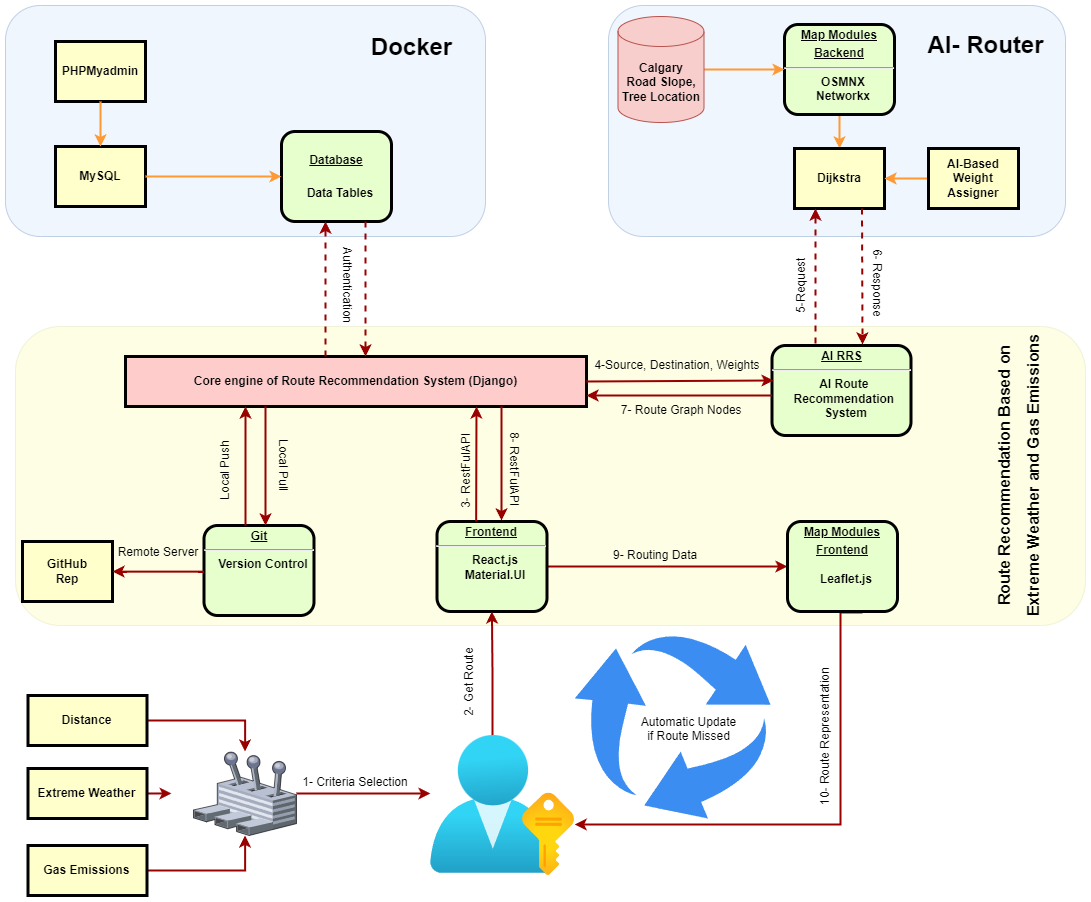

The diagram above was exported from draw.io. Its source (the exported page's mxGraphModel, read from the mxfile embedded in the PNG):
<mxGraphModel dx="2873" dy="1091" grid="1" gridSize="10" guides="1" tooltips="1" connect="1" arrows="1" fold="1" page="1" pageScale="1" pageWidth="826" pageHeight="1169" background="none" math="0" shadow="0">
  <root>
    <mxCell id="0" />
    <mxCell id="1" parent="0" />
    <mxCell id="9Zr8cZvRMVH2YvMuH22O-112" value="" style="rounded=1;whiteSpace=wrap;html=1;fillColor=#F7FC74;strokeColor=#BABF73;opacity=20;" vertex="1" parent="1">
      <mxGeometry y="361" width="1070" height="299" as="geometry" />
    </mxCell>
    <mxCell id="9Zr8cZvRMVH2YvMuH22O-109" value="" style="rounded=1;whiteSpace=wrap;html=1;fillColor=#dae8fc;strokeColor=#6c8ebf;opacity=40;" vertex="1" parent="1">
      <mxGeometry x="593" y="40" width="457" height="231" as="geometry" />
    </mxCell>
    <mxCell id="iHWSVZJ8z76OzLY6IESW-100" value="" style="rounded=1;whiteSpace=wrap;html=1;fillColor=#dae8fc;strokeColor=#6c8ebf;opacity=40;" parent="1" vertex="1">
      <mxGeometry x="-10" y="40" width="480" height="231" as="geometry" />
    </mxCell>
    <mxCell id="2" value="&lt;p style=&quot;margin: 0px; margin-top: 4px; text-align: center; text-decoration: underline;&quot;&gt;&lt;span style=&quot;background-color: initial;&quot;&gt;&lt;br&gt;&lt;/span&gt;&lt;/p&gt;&lt;p style=&quot;margin: 0px; margin-top: 4px; text-align: center; text-decoration: underline;&quot;&gt;&lt;span style=&quot;background-color: initial;&quot;&gt;Database&lt;/span&gt;&lt;/p&gt;&lt;p style=&quot;margin: 0px; margin-top: 4px; text-align: center; text-decoration: underline;&quot;&gt;&lt;br&gt;&lt;/p&gt;&lt;p style=&quot;margin: 0px; margin-left: 8px;&quot;&gt;Data Tables&lt;/p&gt;" style="verticalAlign=middle;align=center;overflow=fill;fontSize=12;fontFamily=Helvetica;html=1;rounded=1;fontStyle=1;strokeWidth=3;fillColor=#E6FFCC" parent="1" vertex="1">
      <mxGeometry x="266" y="166" width="110" height="90" as="geometry" />
    </mxCell>
    <mxCell id="4" value="MySQL" style="whiteSpace=wrap;align=center;verticalAlign=middle;fontStyle=1;strokeWidth=3;fillColor=#FFFFCC" parent="1" vertex="1">
      <mxGeometry x="40" y="181" width="90" height="60" as="geometry" />
    </mxCell>
    <mxCell id="5" value="Core engine of Route Recommendation System (Django)" style="shape=process;whiteSpace=wrap;align=center;verticalAlign=middle;size=0;fontStyle=1;strokeWidth=3;fillColor=#FFCCCC" parent="1" vertex="1">
      <mxGeometry x="110" y="391" width="461" height="50" as="geometry" />
    </mxCell>
    <mxCell id="7" value="&lt;p style=&quot;margin: 0px; margin-top: 4px; text-align: center; text-decoration: underline;&quot;&gt;&lt;strong&gt;AI RRS&lt;/strong&gt;&lt;/p&gt;&lt;hr&gt;&lt;p style=&quot;margin: 0px; margin-left: 8px;&quot;&gt;AI Route&amp;nbsp;&lt;/p&gt;&lt;p style=&quot;margin: 0px; margin-left: 8px;&quot;&gt;Recommendation&amp;nbsp;&lt;/p&gt;&lt;p style=&quot;margin: 0px; margin-left: 8px;&quot;&gt;System&lt;/p&gt;" style="verticalAlign=middle;align=center;overflow=fill;fontSize=12;fontFamily=Helvetica;html=1;rounded=1;fontStyle=1;strokeWidth=3;fillColor=#E6FFCC" parent="1" vertex="1">
      <mxGeometry x="756.5" y="380" width="139" height="90" as="geometry" />
    </mxCell>
    <mxCell id="9Zr8cZvRMVH2YvMuH22O-106" style="edgeStyle=orthogonalEdgeStyle;rounded=0;orthogonalLoop=1;jettySize=auto;html=1;exitX=0.5;exitY=1;exitDx=0;exitDy=0;entryX=0.5;entryY=0;entryDx=0;entryDy=0;strokeColor=#FF9933;strokeWidth=2;" edge="1" parent="1" source="8" target="12">
      <mxGeometry relative="1" as="geometry" />
    </mxCell>
    <mxCell id="8" value="&lt;p style=&quot;margin: 0px; margin-top: 4px; text-align: center; text-decoration: underline;&quot;&gt;Map Modules&lt;/p&gt;&lt;p style=&quot;margin: 0px; margin-top: 4px; text-align: center; text-decoration: underline;&quot;&gt;Backend&lt;/p&gt;&lt;hr&gt;&lt;p style=&quot;margin: 0px; margin-left: 8px;&quot;&gt;OSMNX&lt;/p&gt;&lt;p style=&quot;margin: 0px; margin-left: 8px;&quot;&gt;Networkx&lt;/p&gt;" style="verticalAlign=middle;align=center;overflow=fill;fontSize=12;fontFamily=Helvetica;html=1;rounded=1;fontStyle=1;strokeWidth=3;fillColor=#E6FFCC" parent="1" vertex="1">
      <mxGeometry x="769" y="59" width="110" height="90" as="geometry" />
    </mxCell>
    <mxCell id="10" value="&lt;p style=&quot;margin: 0px; margin-top: 4px; text-align: center; text-decoration: underline;&quot;&gt;Git&lt;/p&gt;&lt;hr&gt;&lt;p style=&quot;margin: 0px; margin-left: 8px;&quot;&gt;Version Control&lt;/p&gt;" style="verticalAlign=middle;align=center;overflow=fill;fontSize=12;fontFamily=Helvetica;html=1;rounded=1;fontStyle=1;strokeWidth=3;fillColor=#E6FFCC" parent="1" vertex="1">
      <mxGeometry x="188.49999999999991" y="560" width="110" height="90" as="geometry" />
    </mxCell>
    <mxCell id="12" value="Dijkstra" style="whiteSpace=wrap;align=center;verticalAlign=middle;fontStyle=1;strokeWidth=3;fillColor=#FFFFCC" parent="1" vertex="1">
      <mxGeometry x="779" y="183" width="90" height="60" as="geometry" />
    </mxCell>
    <mxCell id="14" value="GitHub&#10;Rep" style="whiteSpace=wrap;align=center;verticalAlign=middle;fontStyle=1;strokeWidth=3;fillColor=#FFFFCC" parent="1" vertex="1">
      <mxGeometry x="6.999999999999972" y="575.9999999999999" width="90" height="60" as="geometry" />
    </mxCell>
    <mxCell id="37" value="" style="edgeStyle=none;noEdgeStyle=1;strokeColor=#FF9933;strokeWidth=2" parent="1" source="4" target="2" edge="1">
      <mxGeometry width="100" height="100" relative="1" as="geometry">
        <mxPoint x="280" y="190" as="sourcePoint" />
        <mxPoint x="380" y="90" as="targetPoint" />
      </mxGeometry>
    </mxCell>
    <mxCell id="9Zr8cZvRMVH2YvMuH22O-127" style="edgeStyle=orthogonalEdgeStyle;rounded=0;orthogonalLoop=1;jettySize=auto;html=1;entryX=0;entryY=0.5;entryDx=0;entryDy=0;strokeColor=#990000;strokeWidth=2;" edge="1" parent="1" source="11" target="9Zr8cZvRMVH2YvMuH22O-100">
      <mxGeometry relative="1" as="geometry" />
    </mxCell>
    <mxCell id="11" value="&lt;p style=&quot;margin: 0px; margin-top: 4px; text-align: center; text-decoration: underline;&quot;&gt;&lt;strong&gt;Frontend&lt;/strong&gt;&lt;/p&gt;&lt;hr&gt;&lt;p style=&quot;margin: 0px; margin-left: 8px;&quot;&gt;React.js&lt;/p&gt;&lt;p style=&quot;margin: 0px; margin-left: 8px;&quot;&gt;Material.UI&lt;/p&gt;" style="verticalAlign=middle;align=center;overflow=fill;fontSize=12;fontFamily=Helvetica;html=1;rounded=1;fontStyle=1;strokeWidth=3;fillColor=#E6FFCC" parent="1" vertex="1">
      <mxGeometry x="421.49999999999994" y="556" width="110" height="90" as="geometry" />
    </mxCell>
    <mxCell id="55" value="" style="edgeStyle=elbowEdgeStyle;elbow=horizontal;strokeColor=#990000;strokeWidth=2;dashed=1;" parent="1" source="5" target="2" edge="1">
      <mxGeometry width="100" height="100" relative="1" as="geometry">
        <mxPoint x="50" y="530" as="sourcePoint" />
        <mxPoint x="150" y="430" as="targetPoint" />
        <Array as="points">
          <mxPoint x="310" y="350" />
          <mxPoint x="260" y="370" />
        </Array>
      </mxGeometry>
    </mxCell>
    <mxCell id="56" value="" style="edgeStyle=elbowEdgeStyle;elbow=horizontal;strokeColor=#990000;strokeWidth=2;dashed=1;" parent="1" source="2" target="5" edge="1">
      <mxGeometry width="100" height="100" relative="1" as="geometry">
        <mxPoint x="50" y="500" as="sourcePoint" />
        <mxPoint x="150" y="400" as="targetPoint" />
        <Array as="points">
          <mxPoint x="350" y="360" />
          <mxPoint x="280" y="360" />
        </Array>
      </mxGeometry>
    </mxCell>
    <mxCell id="72" value="" style="edgeStyle=elbowEdgeStyle;elbow=vertical;strokeColor=#990000;strokeWidth=2;exitX=1;exitY=0.5;exitDx=0;exitDy=0;entryX=0.011;entryY=0.389;entryDx=0;entryDy=0;entryPerimeter=0;" parent="1" source="5" target="7" edge="1">
      <mxGeometry width="100" height="100" relative="1" as="geometry">
        <mxPoint x="571.0000000000002" y="411" as="sourcePoint" />
        <mxPoint x="720" y="415" as="targetPoint" />
        <Array as="points">
          <mxPoint x="650" y="415" />
        </Array>
      </mxGeometry>
    </mxCell>
    <mxCell id="73" value="" style="edgeStyle=elbowEdgeStyle;elbow=vertical;strokeColor=#990000;strokeWidth=2" parent="1" source="7" target="5" edge="1">
      <mxGeometry width="100" height="100" relative="1" as="geometry">
        <mxPoint x="460" y="500" as="sourcePoint" />
        <mxPoint x="560" y="400" as="targetPoint" />
        <Array as="points">
          <mxPoint x="650" y="430" />
        </Array>
      </mxGeometry>
    </mxCell>
    <mxCell id="74" value="4-Source, Destination, Weights" style="text;spacingTop=-5;align=center" parent="1" vertex="1">
      <mxGeometry x="647" y="390.99999999999994" width="30" height="20" as="geometry" />
    </mxCell>
    <mxCell id="75" value="7- Route Graph Nodes" style="text;spacingTop=-5;align=center" parent="1" vertex="1">
      <mxGeometry x="561.24" y="436" width="210" height="17" as="geometry" />
    </mxCell>
    <mxCell id="87" value="" style="edgeStyle=elbowEdgeStyle;elbow=vertical;strokeColor=#990000;strokeWidth=2" parent="1" source="10" target="14" edge="1">
      <mxGeometry width="100" height="100" relative="1" as="geometry">
        <mxPoint x="70" y="740" as="sourcePoint" />
        <mxPoint x="170" y="640" as="targetPoint" />
      </mxGeometry>
    </mxCell>
    <mxCell id="88" value="" style="edgeStyle=elbowEdgeStyle;elbow=horizontal;strokeColor=#990000;strokeWidth=2;entryX=0.586;entryY=-0.011;entryDx=0;entryDy=0;entryPerimeter=0;" parent="1" target="11" edge="1">
      <mxGeometry width="100" height="100" relative="1" as="geometry">
        <mxPoint x="486" y="441" as="sourcePoint" />
        <mxPoint x="486" y="550" as="targetPoint" />
        <Array as="points">
          <mxPoint x="486" y="500" />
          <mxPoint x="466" y="470" />
        </Array>
      </mxGeometry>
    </mxCell>
    <mxCell id="89" value="" style="edgeStyle=elbowEdgeStyle;elbow=horizontal;strokeColor=#990000;strokeWidth=2;exitX=0.165;exitY=0;exitDx=0;exitDy=0;exitPerimeter=0;" parent="1" edge="1">
      <mxGeometry width="100" height="100" relative="1" as="geometry">
        <mxPoint x="460.6500000000001" y="556" as="sourcePoint" />
        <mxPoint x="461" y="441" as="targetPoint" />
        <Array as="points">
          <mxPoint x="461" y="560" />
          <mxPoint x="431" y="470" />
        </Array>
      </mxGeometry>
    </mxCell>
    <mxCell id="90" value="Local Pull" style="text;spacingTop=-5;align=center;rotation=90;" parent="1" vertex="1">
      <mxGeometry x="251" y="490" width="30" height="20" as="geometry" />
    </mxCell>
    <mxCell id="91" value="Local Push" style="text;spacingTop=-5;align=center;rotation=-90;" parent="1" vertex="1">
      <mxGeometry x="196" y="494.0000000000002" width="30" height="20" as="geometry" />
    </mxCell>
    <mxCell id="92" value="" style="edgeStyle=elbowEdgeStyle;elbow=horizontal;strokeColor=#990000;strokeWidth=2" parent="1" source="5" target="10" edge="1">
      <mxGeometry width="100" height="100" relative="1" as="geometry">
        <mxPoint x="30.000000000000114" y="500" as="sourcePoint" />
        <mxPoint x="130.0000000000001" y="400" as="targetPoint" />
        <Array as="points">
          <mxPoint x="250" y="470" />
        </Array>
      </mxGeometry>
    </mxCell>
    <mxCell id="93" value="" style="edgeStyle=elbowEdgeStyle;elbow=horizontal;strokeColor=#990000;strokeWidth=2" parent="1" source="10" target="5" edge="1">
      <mxGeometry width="100" height="100" relative="1" as="geometry">
        <mxPoint x="40" y="510" as="sourcePoint" />
        <mxPoint x="140" y="410" as="targetPoint" />
        <Array as="points">
          <mxPoint x="230" y="470" />
        </Array>
      </mxGeometry>
    </mxCell>
    <mxCell id="94" value="Remote Server" style="text;spacingTop=-5;align=center" parent="1" vertex="1">
      <mxGeometry x="123" y="578" width="40" height="25" as="geometry" />
    </mxCell>
    <mxCell id="iHWSVZJ8z76OzLY6IESW-96" value="PHPMyadmin" style="whiteSpace=wrap;align=center;verticalAlign=middle;fontStyle=1;strokeWidth=3;fillColor=#FFFFCC" parent="1" vertex="1">
      <mxGeometry x="40" y="76" width="90" height="60" as="geometry" />
    </mxCell>
    <mxCell id="iHWSVZJ8z76OzLY6IESW-98" value="" style="edgeStyle=none;noEdgeStyle=1;strokeColor=#FF9933;strokeWidth=2;exitX=0.5;exitY=1;exitDx=0;exitDy=0;" parent="1" source="iHWSVZJ8z76OzLY6IESW-96" target="4" edge="1">
      <mxGeometry width="100" height="100" relative="1" as="geometry">
        <mxPoint x="74" y="216" as="sourcePoint" />
        <mxPoint x="180" y="216" as="targetPoint" />
      </mxGeometry>
    </mxCell>
    <mxCell id="iHWSVZJ8z76OzLY6IESW-101" value="Docker" style="text;strokeColor=none;fillColor=none;html=1;fontSize=24;fontStyle=1;verticalAlign=middle;align=center;opacity=40;" parent="1" vertex="1">
      <mxGeometry x="346" y="62" width="100" height="40" as="geometry" />
    </mxCell>
    <mxCell id="9Zr8cZvRMVH2YvMuH22O-107" style="edgeStyle=orthogonalEdgeStyle;rounded=0;orthogonalLoop=1;jettySize=auto;html=1;strokeColor=#FF9933;strokeWidth=2;" edge="1" parent="1" source="iHWSVZJ8z76OzLY6IESW-106" target="8">
      <mxGeometry relative="1" as="geometry" />
    </mxCell>
    <mxCell id="iHWSVZJ8z76OzLY6IESW-106" value="&lt;b&gt;Calgary&lt;br&gt;Road Slope,&lt;br&gt;Tree Location&lt;/b&gt;" style="shape=cylinder3;whiteSpace=wrap;html=1;boundedLbl=1;backgroundOutline=1;size=15;fillColor=#f8cecc;strokeColor=#b85450;" parent="1" vertex="1">
      <mxGeometry x="602.5" y="51" width="86" height="106" as="geometry" />
    </mxCell>
    <mxCell id="iHWSVZJ8z76OzLY6IESW-116" value="8- RestFulAPI" style="text;spacingTop=-5;align=center;rotation=90;" parent="1" vertex="1">
      <mxGeometry x="480" y="494.75" width="34" height="19" as="geometry" />
    </mxCell>
    <mxCell id="9Zr8cZvRMVH2YvMuH22O-98" value="3- RestFulAPI" style="text;spacingTop=-5;align=center;rotation=-90;" vertex="1" parent="1">
      <mxGeometry x="382.5" y="494.5" width="137.5" height="19.5" as="geometry" />
    </mxCell>
    <mxCell id="9Zr8cZvRMVH2YvMuH22O-129" style="edgeStyle=orthogonalEdgeStyle;rounded=0;orthogonalLoop=1;jettySize=auto;html=1;strokeColor=#990000;strokeWidth=2;exitX=0.5;exitY=1;exitDx=0;exitDy=0;" edge="1" parent="1" target="9Zr8cZvRMVH2YvMuH22O-116">
      <mxGeometry relative="1" as="geometry">
        <mxPoint x="579.2399999999998" y="859" as="targetPoint" />
        <mxPoint x="847" y="647" as="sourcePoint" />
        <Array as="points">
          <mxPoint x="825" y="647" />
          <mxPoint x="825" y="859" />
        </Array>
      </mxGeometry>
    </mxCell>
    <mxCell id="9Zr8cZvRMVH2YvMuH22O-100" value="&lt;p style=&quot;margin: 0px; margin-top: 4px; text-align: center; text-decoration: underline;&quot;&gt;Map Modules&lt;/p&gt;&lt;p style=&quot;margin: 0px; margin-top: 4px; text-align: center; text-decoration: underline;&quot;&gt;Frontend&lt;/p&gt;&lt;p style=&quot;margin: 0px; margin-left: 8px;&quot;&gt;&lt;br&gt;&lt;/p&gt;&lt;p style=&quot;margin: 0px; margin-left: 8px;&quot;&gt;Leaflet.js&lt;/p&gt;&lt;p style=&quot;margin: 0px; margin-left: 8px;&quot;&gt;&lt;br&gt;&lt;/p&gt;" style="verticalAlign=middle;align=center;overflow=fill;fontSize=12;fontFamily=Helvetica;html=1;rounded=1;fontStyle=1;strokeWidth=3;fillColor=#E6FFCC" vertex="1" parent="1">
      <mxGeometry x="772" y="556" width="110" height="90" as="geometry" />
    </mxCell>
    <mxCell id="9Zr8cZvRMVH2YvMuH22O-110" value="AI- Router" style="text;strokeColor=none;fillColor=none;html=1;fontSize=24;fontStyle=1;verticalAlign=middle;align=center;opacity=40;" vertex="1" parent="1">
      <mxGeometry x="920" y="60" width="100" height="40" as="geometry" />
    </mxCell>
    <mxCell id="9Zr8cZvRMVH2YvMuH22O-113" value="&lt;font style=&quot;font-size: 16px;&quot;&gt;Route Recommendation Based on &lt;br&gt;Extreme Weather and Gas Emissions&lt;/font&gt;" style="text;strokeColor=none;fillColor=none;html=1;fontSize=24;fontStyle=1;verticalAlign=middle;align=center;opacity=40;rotation=-90;" vertex="1" parent="1">
      <mxGeometry x="895" y="490.5" width="210" height="40" as="geometry" />
    </mxCell>
    <mxCell id="9Zr8cZvRMVH2YvMuH22O-131" style="edgeStyle=orthogonalEdgeStyle;rounded=0;orthogonalLoop=1;jettySize=auto;html=1;strokeColor=#990000;strokeWidth=2;" edge="1" parent="1" source="9Zr8cZvRMVH2YvMuH22O-114" target="9Zr8cZvRMVH2YvMuH22O-116">
      <mxGeometry relative="1" as="geometry">
        <Array as="points">
          <mxPoint x="250" y="842" />
          <mxPoint x="250" y="842" />
        </Array>
      </mxGeometry>
    </mxCell>
    <mxCell id="9Zr8cZvRMVH2YvMuH22O-114" value="" style="verticalLabelPosition=bottom;sketch=0;aspect=fixed;html=1;verticalAlign=top;strokeColor=none;align=center;outlineConnect=0;shape=mxgraph.citrix.user_control;" vertex="1" parent="1">
      <mxGeometry x="178" y="786" width="103" height="84" as="geometry" />
    </mxCell>
    <mxCell id="9Zr8cZvRMVH2YvMuH22O-120" style="edgeStyle=orthogonalEdgeStyle;rounded=0;orthogonalLoop=1;jettySize=auto;html=1;strokeColor=#990000;strokeWidth=2;exitX=0.43;exitY=0.009;exitDx=0;exitDy=0;exitPerimeter=0;" edge="1" parent="1" source="9Zr8cZvRMVH2YvMuH22O-116" target="11">
      <mxGeometry relative="1" as="geometry" />
    </mxCell>
    <mxCell id="9Zr8cZvRMVH2YvMuH22O-116" value="" style="image;aspect=fixed;html=1;points=[];align=center;fontSize=12;image=img/lib/azure2/azure_stack/User_Subscriptions.svg;" vertex="1" parent="1">
      <mxGeometry x="415" y="770" width="144.24" height="140" as="geometry" />
    </mxCell>
    <mxCell id="9Zr8cZvRMVH2YvMuH22O-141" style="edgeStyle=orthogonalEdgeStyle;rounded=0;orthogonalLoop=1;jettySize=auto;html=1;exitX=1;exitY=0.5;exitDx=0;exitDy=0;strokeColor=#990000;strokeWidth=2;" edge="1" parent="1" source="9Zr8cZvRMVH2YvMuH22O-117" target="9Zr8cZvRMVH2YvMuH22O-114">
      <mxGeometry relative="1" as="geometry" />
    </mxCell>
    <mxCell id="9Zr8cZvRMVH2YvMuH22O-117" value="Distance" style="whiteSpace=wrap;align=center;verticalAlign=middle;fontStyle=1;strokeWidth=3;fillColor=#FFFFCC" vertex="1" parent="1">
      <mxGeometry x="12.5" y="730" width="119" height="50" as="geometry" />
    </mxCell>
    <mxCell id="9Zr8cZvRMVH2YvMuH22O-143" style="edgeStyle=orthogonalEdgeStyle;rounded=0;orthogonalLoop=1;jettySize=auto;html=1;exitX=1;exitY=0.5;exitDx=0;exitDy=0;strokeColor=#990000;strokeWidth=2;" edge="1" parent="1" source="9Zr8cZvRMVH2YvMuH22O-118">
      <mxGeometry relative="1" as="geometry">
        <mxPoint x="156" y="827.9565217391305" as="targetPoint" />
      </mxGeometry>
    </mxCell>
    <mxCell id="9Zr8cZvRMVH2YvMuH22O-118" value="Extreme Weather" style="whiteSpace=wrap;align=center;verticalAlign=middle;fontStyle=1;strokeWidth=3;fillColor=#FFFFCC" vertex="1" parent="1">
      <mxGeometry x="12.5" y="803" width="119" height="50" as="geometry" />
    </mxCell>
    <mxCell id="9Zr8cZvRMVH2YvMuH22O-144" style="edgeStyle=orthogonalEdgeStyle;rounded=0;orthogonalLoop=1;jettySize=auto;html=1;exitX=1;exitY=0.5;exitDx=0;exitDy=0;strokeColor=#990000;strokeWidth=2;" edge="1" parent="1" source="9Zr8cZvRMVH2YvMuH22O-119" target="9Zr8cZvRMVH2YvMuH22O-114">
      <mxGeometry relative="1" as="geometry" />
    </mxCell>
    <mxCell id="9Zr8cZvRMVH2YvMuH22O-119" value="Gas Emissions" style="whiteSpace=wrap;align=center;verticalAlign=middle;fontStyle=1;strokeWidth=3;fillColor=#FFFFCC" vertex="1" parent="1">
      <mxGeometry x="12.5" y="880" width="119" height="50" as="geometry" />
    </mxCell>
    <mxCell id="9Zr8cZvRMVH2YvMuH22O-126" style="edgeStyle=orthogonalEdgeStyle;rounded=0;orthogonalLoop=1;jettySize=auto;html=1;entryX=1;entryY=0.5;entryDx=0;entryDy=0;strokeColor=#FF9933;strokeWidth=2;" edge="1" parent="1" source="9Zr8cZvRMVH2YvMuH22O-125" target="12">
      <mxGeometry relative="1" as="geometry" />
    </mxCell>
    <mxCell id="9Zr8cZvRMVH2YvMuH22O-125" value="AI-Based Weight Assigner" style="whiteSpace=wrap;align=center;verticalAlign=middle;fontStyle=1;strokeWidth=3;fillColor=#FFFFCC" vertex="1" parent="1">
      <mxGeometry x="913" y="183" width="90" height="60" as="geometry" />
    </mxCell>
    <mxCell id="9Zr8cZvRMVH2YvMuH22O-137" value="1- Criteria Selection" style="text;spacingTop=-5;align=center" vertex="1" parent="1">
      <mxGeometry x="325" y="808.0000000000002" width="30" height="20" as="geometry" />
    </mxCell>
    <mxCell id="9Zr8cZvRMVH2YvMuH22O-145" value="10- Route Representation" style="text;spacingTop=-5;align=center;rotation=-90;" vertex="1" parent="1">
      <mxGeometry x="796" y="760.0000000000002" width="30" height="20" as="geometry" />
    </mxCell>
    <mxCell id="9Zr8cZvRMVH2YvMuH22O-146" value="9- Routing Data" style="text;spacingTop=-5;align=center" vertex="1" parent="1">
      <mxGeometry x="625.12" y="581.0000000000002" width="30" height="20" as="geometry" />
    </mxCell>
    <mxCell id="9Zr8cZvRMVH2YvMuH22O-148" value="2- Get Route" style="text;spacingTop=-5;align=center;rotation=-90;" vertex="1" parent="1">
      <mxGeometry x="439.5" y="706.0000000000002" width="30" height="20" as="geometry" />
    </mxCell>
    <mxCell id="9Zr8cZvRMVH2YvMuH22O-151" value="Authentication" style="text;spacingTop=-5;align=center;rotation=90;" vertex="1" parent="1">
      <mxGeometry x="314.5" y="310" width="30" height="20" as="geometry" />
    </mxCell>
    <mxCell id="9Zr8cZvRMVH2YvMuH22O-154" value="5-Request" style="text;spacingTop=-5;align=center;rotation=-90;" vertex="1" parent="1">
      <mxGeometry x="772" y="308.99999999999994" width="30" height="20" as="geometry" />
    </mxCell>
    <mxCell id="9Zr8cZvRMVH2YvMuH22O-156" value="" style="edgeStyle=elbowEdgeStyle;elbow=horizontal;strokeColor=#990000;strokeWidth=2;dashed=1;" edge="1" parent="1">
      <mxGeometry width="100" height="100" relative="1" as="geometry">
        <mxPoint x="800" y="378" as="sourcePoint" />
        <mxPoint x="800" y="243" as="targetPoint" />
        <Array as="points">
          <mxPoint x="800" y="337" />
          <mxPoint x="750" y="357" />
        </Array>
      </mxGeometry>
    </mxCell>
    <mxCell id="9Zr8cZvRMVH2YvMuH22O-158" value="6- Response" style="text;spacingTop=-5;align=center;rotation=90;" vertex="1" parent="1">
      <mxGeometry x="845" y="307.99999999999994" width="30" height="20" as="geometry" />
    </mxCell>
    <mxCell id="9Zr8cZvRMVH2YvMuH22O-159" value="" style="edgeStyle=elbowEdgeStyle;elbow=horizontal;strokeColor=#990000;strokeWidth=2;dashed=1;exitX=0.75;exitY=1;exitDx=0;exitDy=0;entryX=0.646;entryY=-0.011;entryDx=0;entryDy=0;entryPerimeter=0;" edge="1" parent="1" source="12" target="7">
      <mxGeometry width="100" height="100" relative="1" as="geometry">
        <mxPoint x="950" y="380" as="sourcePoint" />
        <mxPoint x="850" y="380" as="targetPoint" />
        <Array as="points">
          <mxPoint x="847" y="310" />
          <mxPoint x="900" y="359" />
        </Array>
      </mxGeometry>
    </mxCell>
    <mxCell id="9Zr8cZvRMVH2YvMuH22O-160" value="" style="sketch=0;html=1;aspect=fixed;strokeColor=none;shadow=0;fillColor=#3B8DF1;verticalAlign=top;labelPosition=center;verticalLabelPosition=bottom;shape=mxgraph.gcp2.arrow_cycle" vertex="1" parent="1">
      <mxGeometry x="559.24" y="667" width="195.79" height="186" as="geometry" />
    </mxCell>
    <mxCell id="9Zr8cZvRMVH2YvMuH22O-161" value="Automatic Update &#10;if Route Missed" style="text;spacingTop=-5;align=center" vertex="1" parent="1">
      <mxGeometry x="658.5" y="748.0000000000002" width="30" height="20" as="geometry" />
    </mxCell>
  </root>
</mxGraphModel>